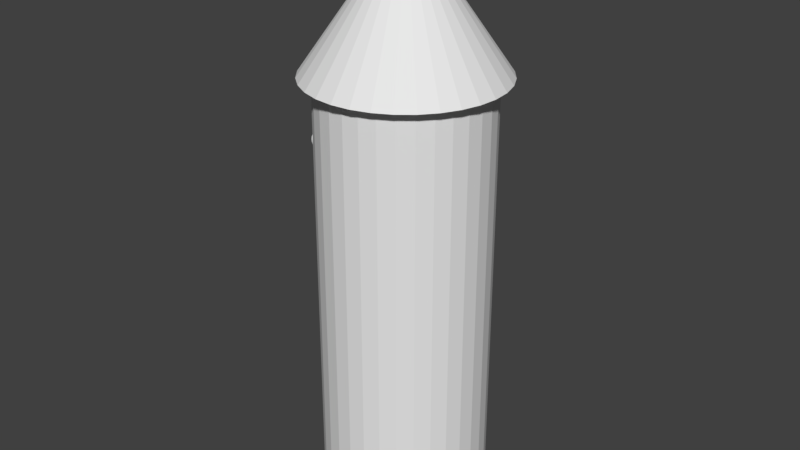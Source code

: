 # Source: windmillbase.blend  (saved by Blender 2.77.0; exported with 4.5.12 LTS)
import bpy
from mathutils import Matrix  # noqa: F401  (used for matrix-valued properties, if any)

bpy.ops.wm.read_factory_settings(use_empty=True)
scene = bpy.context.scene
scene.name = 'Scene'

# ---- collections
col_collection_1 = bpy.data.collections.new('Collection 1'); scene.collection.children.link(col_collection_1)

# ---- world
world_world = bpy.data.worlds.new('World'); scene.world = world_world
world_world.color = (0.05088, 0.05088, 0.05088)
world_world.use_sun_shadow = False
world_world.sun_shadow_jitter_overblur = 0.0
world_world.cycles.sampling_method = 'MANUAL'

# ---- meshes
me_cube_001 = bpy.data.meshes.new('Cube.001')
me_cube_001.from_pydata([(0.9808, -0.1951, 1.02), (0.9808, -0.1951, -1.02), (1.0, 7.55e-08, 1.02), (1.0, 7.55e-08, -1.02), (0.9808, 0.1951, 1.02), (0.9808, 0.1951, -1.02), (0.9239, 0.3827, 1.02), (0.9239, 0.3827, -1.02), (0.8315, 0.5556, 1.02), (0.8315, 0.5556, -1.02), (0.7071, 0.7071, 1.02), (0.7071, 0.7071, -1.02), (0.5556, 0.8315, 1.02), (0.5556, 0.8315, -1.02), (0.3827, 0.9239, 1.02), (0.3827, 0.9239, -1.02), (0.1951, 0.9808, 1.02), (0.1951, 0.9808, -1.02), (0.0, 1.0, 1.02), (0.0, 1.0, -1.02), (0.9239, -0.3827, -1.02), (0.9239, -0.3827, 1.02), (0.8315, -0.5556, -1.02), (0.8315, -0.5556, 1.02), (0.7071, -0.7071, -1.02), (0.7071, -0.7071, 1.02), (0.5556, -0.8315, -1.02), (0.5556, -0.8315, 1.02), (0.3827, -0.9239, -1.02), (0.3827, -0.9239, 1.02), (0.1951, -0.9808, -1.02), (0.1951, -0.9808, 1.02), (-3.258e-07, -1.0, -1.02), (-3.258e-07, -1.0, 1.02), (-0.1951, -0.9808, -1.02), (-0.1951, -0.9808, 1.02), (-0.3827, -0.9239, -1.02), (-0.3827, -0.9239, 1.02), (-0.5556, -0.8315, -1.02), (-0.5556, -0.8315, 1.02), (-0.7071, -0.7071, -1.02), (-0.7071, -0.7071, 1.02), (-0.8315, -0.5556, -1.02), (-0.8315, -0.5556, 1.02), (-0.9239, -0.3827, -1.02), (-0.9239, -0.3827, 1.02), (-0.9808, -0.1951, -1.02), (-0.9808, -0.1951, 1.02), (-1.0, 9.656e-07, -1.02), (-1.0, 9.656e-07, 1.02), (-0.9808, 0.1951, -1.02), (-0.9808, 0.1951, 1.02), (-0.9239, 0.3827, -1.02), (-0.9239, 0.3827, 1.02), (-0.8315, 0.5556, -1.02), (-0.8315, 0.5556, 1.02), (-0.7071, 0.7071, -1.02), (-0.7071, 0.7071, 1.02), (-0.5556, 0.8315, -1.02), (-0.5556, 0.8315, 1.02), (-0.3827, 0.9239, -1.02), (-0.3827, 0.9239, 1.02), (-0.1951, 0.9808, -1.02), (-0.1951, 0.9808, 1.02), (-1.57e-08, 1.157, 1.029), (0.2257, 1.135, 1.029), (0.4428, 1.069, 1.029), (0.6428, 0.9621, 1.029), (0.8182, 0.8182, 1.029), (0.9621, 0.6428, 1.029), (1.069, 0.4428, 1.029), (1.135, 0.2257, 1.029), (1.157, 4.199e-08, 1.029), (1.135, -0.2257, 1.029), (1.069, -0.4428, 1.029), (-1.57e-08, -4.536e-08, 1.676), (0.9621, -0.6428, 1.029), (0.8182, -0.8182, 1.029), (0.6428, -0.9621, 1.029), (0.4428, -1.069, 1.029), (0.2257, -1.135, 1.029), (-3.927e-07, -1.157, 1.029), (-0.2257, -1.135, 1.029), (-0.4428, -1.069, 1.029), (-0.6428, -0.9621, 1.029), (-0.8182, -0.8182, 1.029), (-0.9621, -0.6428, 1.029), (-1.069, -0.4428, 1.029), (-1.135, -0.2257, 1.029), (-1.157, 1.072e-06, 1.029), (-1.135, 0.2257, 1.029), (-1.069, 0.4428, 1.029), (-0.9621, 0.6428, 1.029), (-0.8182, 0.8182, 1.029), (-0.6428, 0.9621, 1.029), (-0.4428, 1.069, 1.029), (-0.2257, 1.135, 1.029), (-1.319, 0.1069, 0.6158), (0.4468, 0.1069, 0.6158), (-1.319, 0.1048, 0.6072), (0.4468, 0.1048, 0.6072), (-1.319, 0.09876, 0.5989), (0.4468, 0.09876, 0.5989), (-1.319, 0.08888, 0.5912), (0.4468, 0.08888, 0.5912), (-1.319, 0.07559, 0.5845), (0.4468, 0.07559, 0.5845), (-1.319, 0.05939, 0.579), (0.4468, 0.05939, 0.579), (-1.319, 0.04091, 0.5749), (0.4468, 0.04091, 0.5749), (-1.319, 0.02085, 0.5724), (0.4468, 0.02085, 0.5724), (-1.319, 2.893e-07, 0.5715), (0.4468, 2.893e-07, 0.5715), (-1.319, -0.02085, 0.5724), (0.4468, -0.02085, 0.5724), (-1.319, -0.04091, 0.5749), (0.4468, -0.04091, 0.5749), (-1.319, -0.05939, 0.579), (0.4468, -0.05939, 0.579), (-1.319, -0.07559, 0.5845), (0.4468, -0.07559, 0.5845), (-1.319, -0.08888, 0.5912), (0.4468, -0.08888, 0.5912), (-1.319, -0.09876, 0.5989), (0.4468, -0.09876, 0.5989), (-1.319, -0.1048, 0.6072), (0.4468, -0.1048, 0.6072), (-1.319, -0.1069, 0.6158), (0.4468, -0.1069, 0.6158), (-1.319, -0.1048, 0.6245), (0.4468, -0.1048, 0.6245), (-1.319, -0.09876, 0.6328), (0.4468, -0.09876, 0.6328), (-1.319, -0.08888, 0.6404), (0.4468, -0.08888, 0.6404), (-1.319, -0.07559, 0.6471), (0.4468, -0.07559, 0.6471), (-1.319, -0.05939, 0.6527), (0.4468, -0.05939, 0.6527), (-1.319, -0.04091, 0.6567), (0.4468, -0.04091, 0.6567), (-1.319, -0.02085, 0.6593), (0.4468, -0.02085, 0.6593), (-1.319, 3.845e-07, 0.6601), (0.4468, 3.845e-07, 0.6601), (-1.319, 0.02085, 0.6593), (0.4468, 0.02085, 0.6593), (-1.319, 0.04091, 0.6567), (0.4468, 0.04091, 0.6567), (-1.319, 0.05939, 0.6527), (0.4468, 0.05939, 0.6527), (-1.319, 0.07559, 0.6471), (0.4468, 0.07559, 0.6471), (-1.319, 0.08888, 0.6404), (0.4468, 0.08888, 0.6404), (-1.319, 0.09876, 0.6328), (0.4468, 0.09876, 0.6328), (-1.319, 0.1048, 0.6245), (0.4468, 0.1048, 0.6245)], [], [(7, 6, 4, 5), (72, 75, 73), (9, 8, 6, 7), (11, 10, 8, 9), (84, 75, 85), (13, 12, 10, 11), (73, 75, 74), (15, 14, 12, 13), (17, 16, 14, 15), (85, 75, 86), (19, 18, 16, 17), (74, 75, 76), (83, 75, 84), (5, 4, 2, 3), (3, 2, 0, 1), (71, 75, 72), (1, 0, 21, 20), (82, 75, 83), (20, 21, 23, 22), (22, 23, 25, 24), (70, 75, 71), (24, 25, 27, 26), (81, 75, 82), (26, 27, 29, 28), (28, 29, 31, 30), (69, 75, 70), (30, 31, 33, 32), (80, 75, 81), (32, 33, 35, 34), (34, 35, 37, 36), (68, 75, 69), (36, 37, 39, 38), (79, 75, 80), (38, 39, 41, 40), (40, 41, 43, 42), (67, 75, 68), (42, 43, 45, 44), (78, 75, 79), (44, 45, 47, 46), (46, 47, 49, 48), (66, 75, 67), (48, 49, 51, 50), (77, 75, 78), (50, 51, 53, 52), (52, 53, 55, 54), (65, 75, 66), (54, 55, 57, 56), (76, 75, 77), (56, 57, 59, 58), (58, 59, 61, 60), (64, 75, 65), (60, 61, 63, 62), (62, 63, 18, 19), (86, 75, 87), (87, 75, 88), (88, 75, 89), (89, 75, 90), (90, 75, 91), (91, 75, 92), (92, 75, 93), (93, 75, 94), (94, 75, 95), (95, 75, 96), (96, 75, 64), (84, 85, 86, 87, 88, 89, 90, 91, 92, 93, 94, 95, 96, 64, 65, 66, 67, 68, 69, 70, 71, 72, 73, 74, 76, 77, 78, 79, 80, 81, 82, 83), (97, 98, 100, 99), (99, 100, 102, 101), (101, 102, 104, 103), (103, 104, 106, 105), (105, 106, 108, 107), (107, 108, 110, 109), (109, 110, 112, 111), (111, 112, 114, 113), (113, 114, 116, 115), (115, 116, 118, 117), (117, 118, 120, 119), (119, 120, 122, 121), (121, 122, 124, 123), (123, 124, 126, 125), (125, 126, 128, 127), (127, 128, 130, 129), (129, 130, 132, 131), (131, 132, 134, 133), (133, 134, 136, 135), (135, 136, 138, 137), (137, 138, 140, 139), (139, 140, 142, 141), (141, 142, 144, 143), (143, 144, 146, 145), (145, 146, 148, 147), (147, 148, 150, 149), (149, 150, 152, 151), (151, 152, 154, 153), (153, 154, 156, 155), (155, 156, 158, 157), (157, 158, 160, 159), (159, 160, 98, 97), (97, 99, 101, 103, 105, 107, 109, 111, 113, 115, 117, 119, 121, 123, 125, 127, 129, 131, 133, 135, 137, 139, 141, 143, 145, 147, 149, 151, 153, 155, 157, 159)])
_uv = me_cube_001.uv_layers.new(name='UVMap')
_uv.uv.foreach_set('vector', [0.6562, 0.0001587, 0.6562, 0.3252, 0.625, 0.3252, 0.625, 0.0001591, 0.4219, 0.5546, 0.2114, 0.5365, 0.4219, 0.5184, 0.6874, 0.0001583, 0.6874, 0.3252, 0.6562, 0.3252, 0.6562, 0.0001587, 0.7187, 0.0001578, 0.7187, 0.3252, 0.6874, 0.3252, 0.6874, 0.0001583, 0.1637, 0.3306, 0.2114, 0.5365, 0.1293, 0.3418, 0.7499, 0.0001574, 0.7499, 0.3252, 0.7187, 0.3252, 0.7187, 0.0001578, 0.4219, 0.5184, 0.2114, 0.5365, 0.4158, 0.4828, 0.7812, 0.0001569, 0.7812, 0.3252, 0.7499, 0.3252, 0.7499, 0.0001574, 0.8124, 0.0001564, 0.8124, 0.3252, 0.7812, 0.3252, 0.7812, 0.0001569, 0.1293, 0.3418, 0.2114, 0.5365, 0.09734, 0.3586, 0.8436, 0.0001558, 0.8436, 0.3252, 0.8124, 0.3252, 0.8124, 0.0001564, 0.4158, 0.4828, 0.2114, 0.5365, 0.4036, 0.4488, 0.1995, 0.3255, 0.2114, 0.5365, 0.1637, 0.3306, 0.625, 0.0001591, 0.625, 0.3252, 0.5937, 0.3252, 0.5937, 0.0001595, 0.5937, 0.0001595, 0.5937, 0.3252, 0.5625, 0.3252, 0.5625, 0.0001599, 0.4158, 0.5902, 0.2114, 0.5365, 0.4219, 0.5546, 0.5625, 0.0001599, 0.5625, 0.3252, 0.5312, 0.3252, 0.5312, 0.0001602, 0.2356, 0.3266, 0.2114, 0.5365, 0.1995, 0.3255, 0.5312, 0.0001602, 0.5312, 0.3252, 0.5, 0.3252, 0.5, 0.0001606, 0.5, 0.0001606, 0.5, 0.3252, 0.4688, 0.3252, 0.4688, 0.0001609, 0.4036, 0.6243, 0.2114, 0.5365, 0.4158, 0.5902, 0.4688, 0.0001609, 0.4688, 0.3252, 0.4375, 0.3252, 0.4375, 0.0001612, 0.2711, 0.3338, 0.2114, 0.5365, 0.2356, 0.3266, 0.4375, 0.0001612, 0.4375, 0.3252, 0.4063, 0.3252, 0.4063, 0.0001615, 0.4063, 0.0001615, 0.4063, 0.3252, 0.375, 0.3252, 0.375, 0.0001618, 0.3859, 0.6557, 0.2114, 0.5365, 0.4036, 0.6243, 0.375, 0.0001618, 0.375, 0.3252, 0.3438, 0.3252, 0.3438, 0.000162, 0.3047, 0.3469, 0.2114, 0.5365, 0.2711, 0.3338, 0.3438, 0.000162, 0.3438, 0.3252, 0.3126, 0.3252, 0.3126, 0.0001623, 0.3126, 0.0001623, 0.3126, 0.3252, 0.2813, 0.3252, 0.2813, 0.0001625, 0.363, 0.6837, 0.2114, 0.5365, 0.3859, 0.6557, 0.2813, 0.0001625, 0.2813, 0.3252, 0.2501, 0.3252, 0.2501, 0.0001626, 0.3357, 0.3656, 0.2114, 0.5365, 0.3047, 0.3469, 0.2501, 0.0001626, 0.2501, 0.3252, 0.2188, 0.3252, 0.2188, 0.0001628, 0.2188, 0.0001628, 0.2188, 0.3252, 0.1876, 0.3252, 0.1876, 0.000163, 0.3357, 0.7074, 0.2114, 0.5365, 0.363, 0.6837, 0.1876, 0.000163, 0.1876, 0.3252, 0.1564, 0.3252, 0.1564, 0.0001631, 0.363, 0.3893, 0.2114, 0.5365, 0.3357, 0.3656, 0.1564, 0.0001631, 0.1564, 0.3252, 0.1251, 0.3252, 0.1251, 0.0001631, 0.1251, 0.0001631, 0.1251, 0.3252, 0.09387, 0.3252, 0.09387, 0.0001632, 0.3047, 0.7261, 0.2114, 0.5365, 0.3357, 0.7074, 0.09387, 0.0001632, 0.09387, 0.3252, 0.06263, 0.3252, 0.06263, 0.0001633, 0.3859, 0.4173, 0.2114, 0.5365, 0.363, 0.3893, 0.06263, 0.0001633, 0.06263, 0.3252, 0.03139, 0.3252, 0.03139, 0.0001633, 0.03139, 0.0001633, 0.03139, 0.3252, 0.000153, 0.3252, 0.0001531, 0.0001633, 0.2711, 0.7392, 0.2114, 0.5365, 0.3047, 0.7261, 0.9998, 0.000153, 0.9998, 0.3252, 0.9686, 0.3252, 0.9686, 0.0001536, 0.4036, 0.4488, 0.2114, 0.5365, 0.3859, 0.4173, 0.9686, 0.0001536, 0.9686, 0.3252, 0.9374, 0.3252, 0.9374, 0.0001542, 0.9374, 0.0001542, 0.9374, 0.3252, 0.9061, 0.3252, 0.9061, 0.0001548, 0.2356, 0.7464, 0.2114, 0.5365, 0.2711, 0.7392, 0.9061, 0.0001548, 0.9061, 0.3252, 0.8749, 0.3252, 0.8749, 0.0001553, 0.8749, 0.0001553, 0.8749, 0.3252, 0.8436, 0.3252, 0.8436, 0.0001558, 0.09734, 0.3586, 0.2114, 0.5365, 0.06869, 0.3807, 0.06869, 0.3807, 0.2114, 0.5365, 0.04421, 0.4073, 0.04421, 0.4073, 0.2114, 0.5365, 0.02463, 0.4376, 0.02463, 0.4376, 0.2114, 0.5365, 0.01051, 0.4709, 0.01051, 0.4709, 0.2114, 0.5365, 0.002273, 0.5061, 0.002273, 0.5061, 0.2114, 0.5365, 0.000153, 0.5422, 0.06869, 0.6924, 0.2114, 0.5365, 0.09734, 0.7144, 0.09734, 0.7144, 0.2114, 0.5365, 0.1293, 0.7312, 0.1293, 0.7312, 0.2114, 0.5365, 0.1637, 0.7424, 0.1637, 0.7424, 0.2114, 0.5365, 0.1995, 0.7475, 0.1995, 0.7475, 0.2114, 0.5365, 0.2356, 0.7464, 0.4888, 0.6516, 0.4632, 0.626, 0.4431, 0.596, 0.4293, 0.5626, 0.4222, 0.5271, 0.4222, 0.491, 0.4293, 0.4555, 0.4431, 0.4221, 0.4632, 0.3921, 0.4888, 0.3665, 0.5188, 0.3464, 0.5522, 0.3326, 0.5877, 0.3255, 0.6238, 0.3255, 0.6593, 0.3326, 0.6927, 0.3464, 0.7227, 0.3665, 0.7483, 0.3921, 0.7684, 0.4221, 0.7822, 0.4555, 0.7892, 0.491, 0.7892, 0.5271, 0.7822, 0.5626, 0.7684, 0.596, 0.7483, 0.626, 0.7227, 0.6516, 0.6927, 0.6717, 0.6593, 0.6855, 0.6238, 0.6925, 0.5877, 0.6925, 0.5522, 0.6855, 0.5188, 0.6717, 0.4224, 0.7207, 0.6217, 0.7207, 0.6217, 0.7242, 0.4224, 0.7242, 0.4224, 0.7242, 0.6217, 0.7242, 0.6218, 0.7276, 0.4225, 0.7276, 0.4225, 0.7276, 0.6218, 0.7276, 0.6218, 0.7311, 0.4225, 0.7311, 0.4225, 0.7311, 0.6218, 0.7311, 0.6218, 0.7346, 0.4225, 0.7346, 0.4225, 0.7346, 0.6218, 0.7346, 0.6218, 0.7381, 0.4225, 0.7381, 0.4225, 0.7381, 0.6218, 0.7381, 0.6219, 0.7416, 0.4225, 0.7416, 0.4225, 0.7416, 0.6219, 0.7416, 0.6219, 0.745, 0.4226, 0.745, 0.4226, 0.745, 0.6219, 0.745, 0.6219, 0.7485, 0.4226, 0.7485, 0.4226, 0.7485, 0.6219, 0.7485, 0.6219, 0.752, 0.4226, 0.752, 0.4226, 0.752, 0.6219, 0.752, 0.6219, 0.7555, 0.4226, 0.7555, 0.4226, 0.7555, 0.6219, 0.7555, 0.6219, 0.7589, 0.4226, 0.7589, 0.4226, 0.7589, 0.6219, 0.7589, 0.622, 0.7624, 0.4227, 0.7624, 0.4227, 0.7624, 0.622, 0.7624, 0.622, 0.7659, 0.4227, 0.7659, 0.4227, 0.7659, 0.622, 0.7659, 0.622, 0.7694, 0.4227, 0.7694, 0.4227, 0.7694, 0.622, 0.7694, 0.622, 0.7729, 0.4227, 0.7729, 0.4227, 0.7729, 0.622, 0.7729, 0.6221, 0.7763, 0.4228, 0.7763, 0.4228, 0.7763, 0.6221, 0.7763, 0.6221, 0.7798, 0.4228, 0.7798, 0.4228, 0.7798, 0.6221, 0.7798, 0.6221, 0.7833, 0.4228, 0.7833, 0.4228, 0.7833, 0.6221, 0.7833, 0.6222, 0.7868, 0.4228, 0.7868, 0.4228, 0.7868, 0.6222, 0.7868, 0.6222, 0.7903, 0.4229, 0.7903, 0.4229, 0.7903, 0.6222, 0.7903, 0.6222, 0.7937, 0.4229, 0.7937, 0.4229, 0.7937, 0.6222, 0.7937, 0.6222, 0.7972, 0.4229, 0.7972, 0.4229, 0.7972, 0.6222, 0.7972, 0.6222, 0.8007, 0.4229, 0.8007, 0.4229, 0.8007, 0.6222, 0.8007, 0.6222, 0.8042, 0.4229, 0.8042, 0.4222, 0.6929, 0.6215, 0.6929, 0.6216, 0.6963, 0.4222, 0.6963, 0.4222, 0.6963, 0.6216, 0.6963, 0.6216, 0.6998, 0.4223, 0.6998, 0.4223, 0.6998, 0.6216, 0.6998, 0.6216, 0.7033, 0.4223, 0.7033, 0.4223, 0.7033, 0.6216, 0.7033, 0.6216, 0.7068, 0.4223, 0.7068, 0.4223, 0.7068, 0.6216, 0.7068, 0.6216, 0.7102, 0.4223, 0.7102, 0.4223, 0.7102, 0.6216, 0.7102, 0.6217, 0.7137, 0.4224, 0.7137, 0.4224, 0.7137, 0.6217, 0.7137, 0.6217, 0.7172, 0.4224, 0.7172, 0.4224, 0.7172, 0.6217, 0.7172, 0.6217, 0.7207, 0.4224, 0.7207, 0.6566, 0.7006, 0.6562, 0.702, 0.6552, 0.7032, 0.6536, 0.7044, 0.6514, 0.7054, 0.6488, 0.7062, 0.6458, 0.7067, 0.6426, 0.707, 0.6393, 0.707, 0.636, 0.7067, 0.6328, 0.7062, 0.6299, 0.7054, 0.6273, 0.7044, 0.6253, 0.7033, 0.6237, 0.702, 0.6228, 0.7006, 0.6226, 0.6992, 0.6229, 0.6979, 0.624, 0.6966, 0.6256, 0.6954, 0.6277, 0.6944, 0.6304, 0.6937, 0.6333, 0.6931, 0.6365, 0.6929, 0.6399, 0.6929, 0.6432, 0.6931, 0.6464, 0.6937, 0.6493, 0.6944, 0.6518, 0.6954, 0.6539, 0.6966, 0.6554, 0.6979, 0.6563, 0.6992])
me_cube_001.use_remesh_preserve_volume = False
me_cube_001.use_remesh_preserve_attributes = False
me_cube_001.use_mirror_vertex_groups = False
me_cube_001.update()

# ---- objects
ob_cube = bpy.data.objects.new('Cube', me_cube_001)

# ---- transforms, parenting, visibility, modifiers, constraints
ob_cube.location = (0.0, 0.0, 0.0)
ob_cube.scale = (1.0, 1.0, 2.567)
ob_cube.lineart.crease_threshold = 0.0

# ---- collection membership
col_collection_1.objects.link(ob_cube)

# ---- scene / render settings (as saved in the file)
scene.frame_start = 1; scene.frame_end = 250; scene.frame_set(1)
scene.render.engine = 'BLENDER_EEVEE_NEXT'
scene.render.resolution_percentage = 50
scene.render.dither_intensity = 0.0
scene.cycles.use_denoising = False
scene.cycles.samples = 128
scene.cycles.sampling_pattern = 'TABULATED_SOBOL'
scene.cycles.light_sampling_threshold = 0.0
scene.cycles.use_adaptive_sampling = False
scene.cycles.use_light_tree = False
scene.cycles.blur_glossy = 0.0
scene.cycles.sample_clamp_indirect = 0.0
scene.view_settings.view_transform = 'Standard'
bpy.context.view_layer.update()

# ---- added for rendering (the .blend has no active camera and no usable light): camera, sun
cam_auto = bpy.data.cameras.new('AutoCamera')
cam_auto.lens = 50.0
cam_auto.sensor_width = 36.0
cam_auto.clip_end = 1000.0
ob_auto_camera = bpy.data.objects.new('AutoCamera', cam_auto)
scene.collection.objects.link(ob_auto_camera)
ob_auto_camera.location = (7.04923, -8.55611, 6.54656)
ob_auto_camera.rotation_euler = (1.09748, -7.21219e-08, 0.694738)
scene.camera = ob_auto_camera
light_auto_sun = bpy.data.lights.new('AutoSun', 'SUN')
light_auto_sun.energy = 3.0
light_auto_sun.angle = 0.0523599
ob_auto_sun = bpy.data.objects.new('AutoSun', light_auto_sun)
scene.collection.objects.link(ob_auto_sun)
ob_auto_sun.rotation_euler = (0.872665, 0.174533, 0.523599)
bpy.context.view_layer.update()
